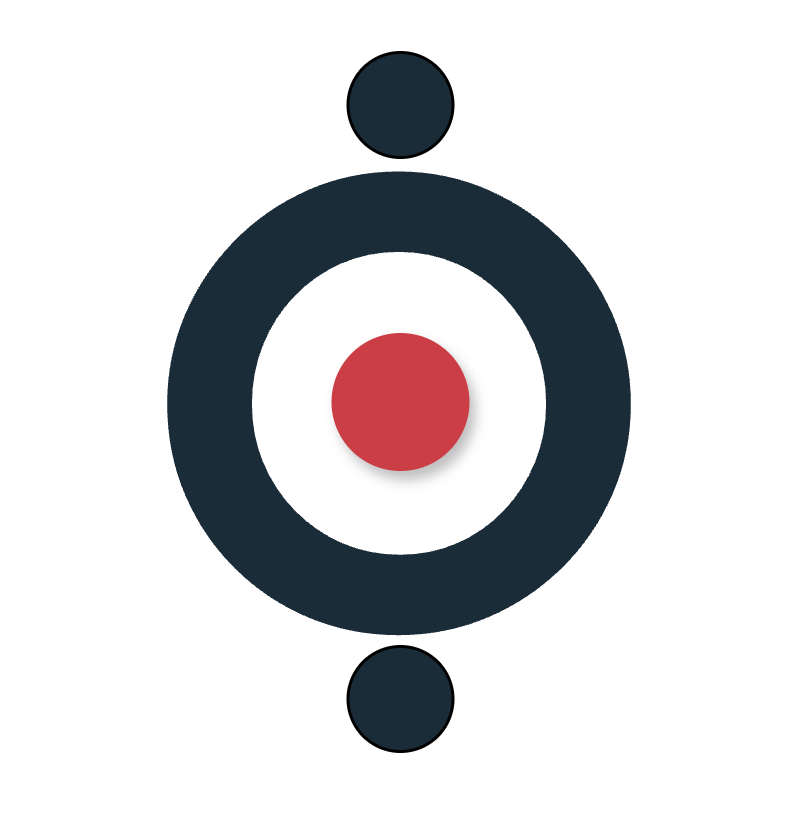

The diagram above was exported from draw.io. Its source (the exported page's mxGraphModel, read from the mxfile embedded in the PNG):
<mxGraphModel dx="1026" dy="648" grid="1" gridSize="10" guides="1" tooltips="1" connect="1" arrows="1" fold="1" page="1" pageScale="1" pageWidth="827" pageHeight="1169" math="0" shadow="0">
  <root>
    <mxCell id="0" />
    <mxCell id="1" parent="0" />
    <mxCell id="TDbNpcwMN_nms21-3D0j-11" value="" style="group" vertex="1" connectable="0" parent="1">
      <mxGeometry x="208.75" y="66.25" width="262.5" height="262.5" as="geometry" />
    </mxCell>
    <mxCell id="TDbNpcwMN_nms21-3D0j-10" value="" style="ellipse;whiteSpace=wrap;html=1;aspect=fixed;strokeColor=#FFFFFF;" vertex="1" parent="TDbNpcwMN_nms21-3D0j-11">
      <mxGeometry width="262.5" height="262.5" as="geometry" />
    </mxCell>
    <mxCell id="TDbNpcwMN_nms21-3D0j-1" value="" style="ellipse;whiteSpace=wrap;html=1;aspect=fixed;fillColor=#CC3E46;strokeColor=#CC3E46;shadow=1;" vertex="1" parent="TDbNpcwMN_nms21-3D0j-11">
      <mxGeometry x="108.75" y="108.75" width="45" height="45" as="geometry" />
    </mxCell>
    <mxCell id="TDbNpcwMN_nms21-3D0j-3" value="&lt;font color=&quot;#1b2c39&quot; size=&quot;1&quot; face=&quot;Josefin Sans&quot; style=&quot;&quot; data-font-src=&quot;https://fonts.googleapis.com/css?family=Josefin+Sans&quot;&gt;&lt;b style=&quot;font-size: 200px;&quot;&gt;O&lt;/b&gt;&lt;/font&gt;" style="text;html=1;align=center;verticalAlign=middle;whiteSpace=wrap;rounded=0;shadow=1;" vertex="1" parent="TDbNpcwMN_nms21-3D0j-11">
      <mxGeometry x="81.25" y="113.75" width="100" height="80" as="geometry" />
    </mxCell>
    <mxCell id="TDbNpcwMN_nms21-3D0j-6" value="" style="ellipse;whiteSpace=wrap;html=1;aspect=fixed;fillColor=#1B2C39;strokeColor=default;shadow=0;" vertex="1" parent="TDbNpcwMN_nms21-3D0j-11">
      <mxGeometry x="113.75" y="14.75" width="35" height="35" as="geometry" />
    </mxCell>
    <mxCell id="TDbNpcwMN_nms21-3D0j-7" value="" style="ellipse;whiteSpace=wrap;html=1;aspect=fixed;fillColor=#1B2C39;strokeColor=default;shadow=0;" vertex="1" parent="TDbNpcwMN_nms21-3D0j-11">
      <mxGeometry x="113.75" y="212.75" width="35" height="35" as="geometry" />
    </mxCell>
  </root>
</mxGraphModel>